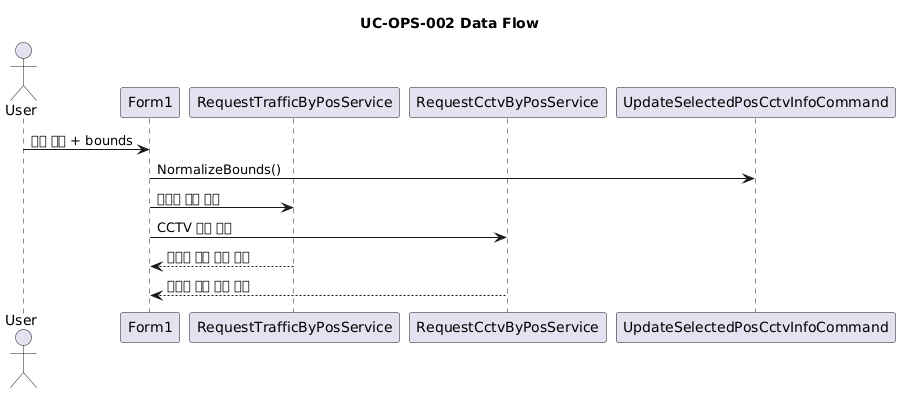

The diagram above was rendered by PlantUML. Its source (embedded in the PNG):
@startuml
title UC-OPS-002 Data Flow

actor User
participant Form1
participant RequestTrafficByPosService as TrafficSvc
participant RequestCctvByPosService as CctvSvc
participant UpdateSelectedPosCctvInfoCommand as CctvCmd

User -> Form1 : 좌표 클릭 + bounds
Form1 -> CctvCmd : NormalizeBounds()
Form1 -> TrafficSvc : 트래픽 조회 명령
Form1 -> CctvSvc : CCTV 조회 명령
TrafficSvc --> Form1 : 유효성 오류 또는 결과
CctvSvc --> Form1 : 유효성 오류 또는 결과
@enduml